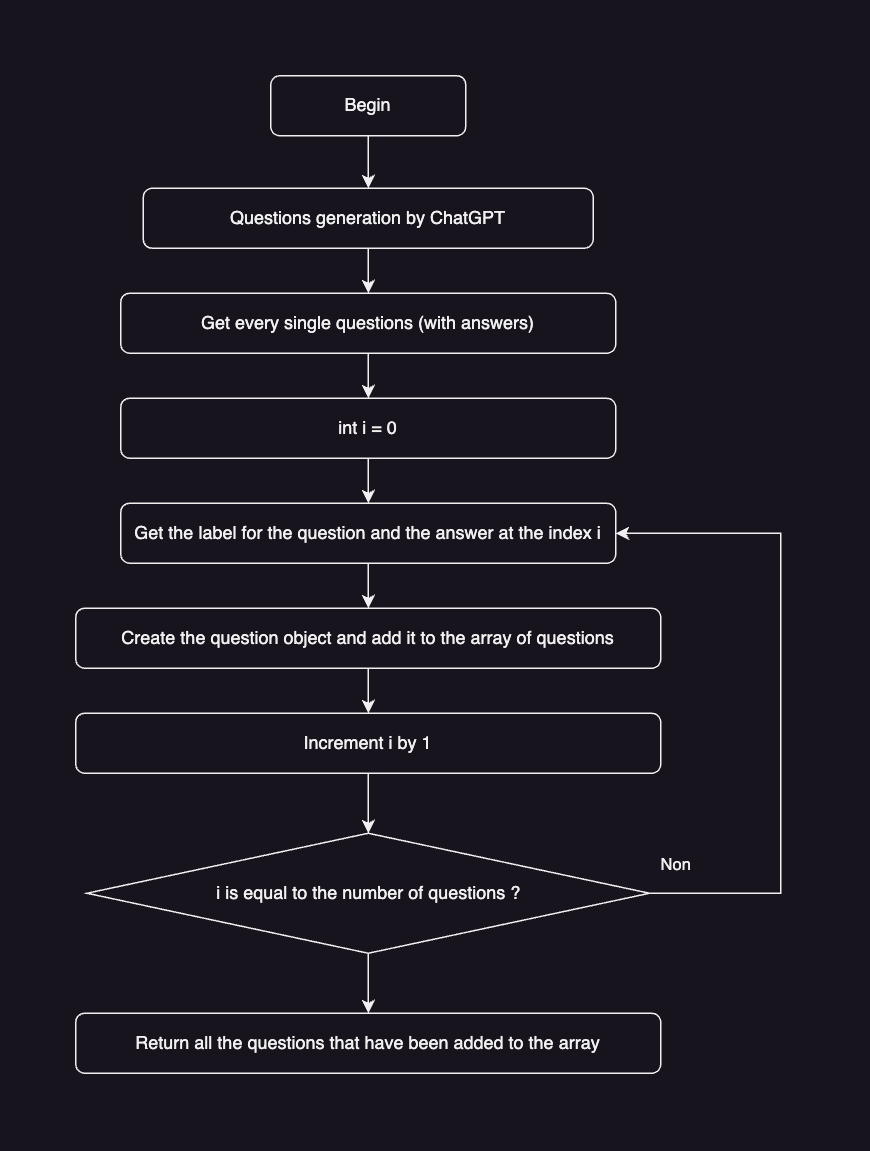

The diagram above was exported from draw.io. Its source (the exported page's mxGraphModel, read from the mxfile embedded in the PNG):
<mxGraphModel dx="1140" dy="770" grid="1" gridSize="10" guides="1" tooltips="1" connect="1" arrows="1" fold="1" page="1" pageScale="1" pageWidth="827" pageHeight="1169" math="0" shadow="0">
  <root>
    <mxCell id="0" />
    <mxCell id="1" parent="0" />
    <mxCell id="F48neUv-2FC4coiqLlUM-24" value="" style="edgeStyle=orthogonalEdgeStyle;rounded=0;orthogonalLoop=1;jettySize=auto;html=1;" edge="1" parent="1" source="F48neUv-2FC4coiqLlUM-1" target="F48neUv-2FC4coiqLlUM-2">
      <mxGeometry relative="1" as="geometry" />
    </mxCell>
    <mxCell id="F48neUv-2FC4coiqLlUM-1" value="Begin" style="rounded=1;whiteSpace=wrap;html=1;" vertex="1" parent="1">
      <mxGeometry x="330" y="65" width="130" height="40" as="geometry" />
    </mxCell>
    <mxCell id="F48neUv-2FC4coiqLlUM-5" value="" style="edgeStyle=orthogonalEdgeStyle;rounded=0;orthogonalLoop=1;jettySize=auto;html=1;" edge="1" parent="1" source="F48neUv-2FC4coiqLlUM-2" target="F48neUv-2FC4coiqLlUM-4">
      <mxGeometry relative="1" as="geometry" />
    </mxCell>
    <mxCell id="F48neUv-2FC4coiqLlUM-2" value="Questions generation by ChatGPT" style="rounded=1;whiteSpace=wrap;html=1;" vertex="1" parent="1">
      <mxGeometry x="245" y="140" width="300" height="40" as="geometry" />
    </mxCell>
    <mxCell id="F48neUv-2FC4coiqLlUM-8" value="" style="edgeStyle=orthogonalEdgeStyle;rounded=0;orthogonalLoop=1;jettySize=auto;html=1;" edge="1" parent="1" source="F48neUv-2FC4coiqLlUM-4" target="F48neUv-2FC4coiqLlUM-7">
      <mxGeometry relative="1" as="geometry" />
    </mxCell>
    <mxCell id="F48neUv-2FC4coiqLlUM-4" value="Get every single questions (with answers)" style="rounded=1;whiteSpace=wrap;html=1;" vertex="1" parent="1">
      <mxGeometry x="230" y="210" width="330" height="40" as="geometry" />
    </mxCell>
    <mxCell id="F48neUv-2FC4coiqLlUM-10" value="" style="edgeStyle=orthogonalEdgeStyle;rounded=0;orthogonalLoop=1;jettySize=auto;html=1;" edge="1" parent="1" source="F48neUv-2FC4coiqLlUM-7" target="F48neUv-2FC4coiqLlUM-9">
      <mxGeometry relative="1" as="geometry" />
    </mxCell>
    <mxCell id="F48neUv-2FC4coiqLlUM-7" value="int i = 0" style="rounded=1;whiteSpace=wrap;html=1;" vertex="1" parent="1">
      <mxGeometry x="230" y="280" width="330" height="40" as="geometry" />
    </mxCell>
    <mxCell id="F48neUv-2FC4coiqLlUM-12" value="" style="edgeStyle=orthogonalEdgeStyle;rounded=0;orthogonalLoop=1;jettySize=auto;html=1;" edge="1" parent="1" source="F48neUv-2FC4coiqLlUM-9" target="F48neUv-2FC4coiqLlUM-11">
      <mxGeometry relative="1" as="geometry" />
    </mxCell>
    <mxCell id="F48neUv-2FC4coiqLlUM-9" value="Get the label for the question and the answer at the index i" style="rounded=1;whiteSpace=wrap;html=1;" vertex="1" parent="1">
      <mxGeometry x="230" y="350" width="330" height="40" as="geometry" />
    </mxCell>
    <mxCell id="F48neUv-2FC4coiqLlUM-14" value="" style="edgeStyle=orthogonalEdgeStyle;rounded=0;orthogonalLoop=1;jettySize=auto;html=1;" edge="1" parent="1" source="F48neUv-2FC4coiqLlUM-11" target="F48neUv-2FC4coiqLlUM-13">
      <mxGeometry relative="1" as="geometry" />
    </mxCell>
    <mxCell id="F48neUv-2FC4coiqLlUM-11" value="Create the question object and add it to the array of questions" style="rounded=1;whiteSpace=wrap;html=1;" vertex="1" parent="1">
      <mxGeometry x="200" y="420" width="390" height="40" as="geometry" />
    </mxCell>
    <mxCell id="F48neUv-2FC4coiqLlUM-18" value="" style="edgeStyle=orthogonalEdgeStyle;rounded=0;orthogonalLoop=1;jettySize=auto;html=1;" edge="1" parent="1" source="F48neUv-2FC4coiqLlUM-13" target="F48neUv-2FC4coiqLlUM-17">
      <mxGeometry relative="1" as="geometry" />
    </mxCell>
    <mxCell id="F48neUv-2FC4coiqLlUM-13" value="Increment i by 1" style="rounded=1;whiteSpace=wrap;html=1;" vertex="1" parent="1">
      <mxGeometry x="200" y="490" width="390" height="40" as="geometry" />
    </mxCell>
    <mxCell id="F48neUv-2FC4coiqLlUM-19" style="edgeStyle=orthogonalEdgeStyle;rounded=0;orthogonalLoop=1;jettySize=auto;html=1;entryX=1;entryY=0.5;entryDx=0;entryDy=0;" edge="1" parent="1" source="F48neUv-2FC4coiqLlUM-17" target="F48neUv-2FC4coiqLlUM-9">
      <mxGeometry relative="1" as="geometry">
        <Array as="points">
          <mxPoint x="670" y="610" />
          <mxPoint x="670" y="370" />
        </Array>
      </mxGeometry>
    </mxCell>
    <mxCell id="F48neUv-2FC4coiqLlUM-20" value="Non" style="edgeLabel;html=1;align=center;verticalAlign=middle;resizable=0;points=[];" vertex="1" connectable="0" parent="F48neUv-2FC4coiqLlUM-19">
      <mxGeometry x="-0.8109" y="5" relative="1" as="geometry">
        <mxPoint x="-24" y="-15" as="offset" />
      </mxGeometry>
    </mxCell>
    <mxCell id="F48neUv-2FC4coiqLlUM-22" value="" style="edgeStyle=orthogonalEdgeStyle;rounded=0;orthogonalLoop=1;jettySize=auto;html=1;" edge="1" parent="1" source="F48neUv-2FC4coiqLlUM-17" target="F48neUv-2FC4coiqLlUM-21">
      <mxGeometry relative="1" as="geometry" />
    </mxCell>
    <mxCell id="F48neUv-2FC4coiqLlUM-17" value="i is equal to the number of questions ?" style="rhombus;whiteSpace=wrap;html=1;" vertex="1" parent="1">
      <mxGeometry x="207.5" y="570" width="375" height="80" as="geometry" />
    </mxCell>
    <mxCell id="F48neUv-2FC4coiqLlUM-21" value="Return all the questions that have been added to the array" style="rounded=1;whiteSpace=wrap;html=1;" vertex="1" parent="1">
      <mxGeometry x="200" y="690" width="390" height="40" as="geometry" />
    </mxCell>
  </root>
</mxGraphModel>